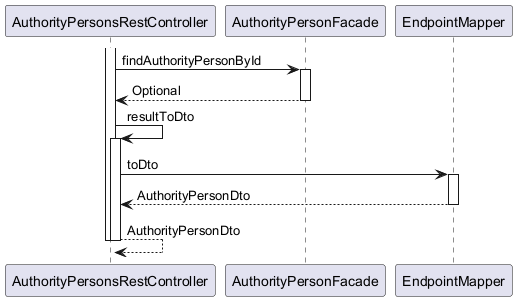

The diagram above was rendered by PlantUML. Its source (embedded in the PNG):
@startuml

participant AuthorityPersonsRestController
participant AuthorityPersonFacade
participant EndpointMapper

activate AuthorityPersonsRestController
	AuthorityPersonsRestController -> AuthorityPersonFacade : findAuthorityPersonById
	activate AuthorityPersonFacade
		AuthorityPersonFacade --> AuthorityPersonsRestController : Optional
	deactivate AuthorityPersonFacade
	AuthorityPersonsRestController -> AuthorityPersonsRestController : resultToDto
	activate AuthorityPersonsRestController
		AuthorityPersonsRestController -> EndpointMapper : toDto
		activate EndpointMapper
			EndpointMapper --> AuthorityPersonsRestController : AuthorityPersonDto
		deactivate EndpointMapper
		AuthorityPersonsRestController --> AuthorityPersonsRestController : AuthorityPersonDto
	deactivate AuthorityPersonsRestController
deactivate AuthorityPersonsRestController

@enduml